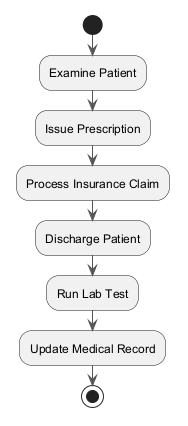

The diagram above was rendered by PlantUML. Its source (embedded in the PNG):
@startuml
skinparam monochrome true
skinparam ArrowColor #555555
start
:Examine Patient;
:Issue Prescription;
:Process Insurance Claim;
:Discharge Patient;
:Run Lab Test;
:Update Medical Record;
stop
@enduml